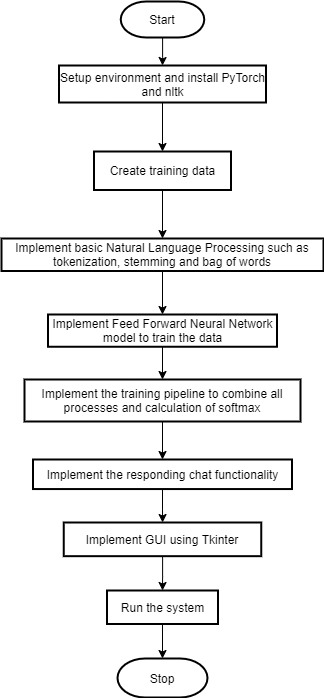

The diagram above was exported from draw.io. Its source (the exported page's mxGraphModel, read from the mxfile embedded in the PNG):
<mxGraphModel dx="1422" dy="497" grid="0" gridSize="10" guides="1" tooltips="1" connect="1" arrows="1" fold="1" page="0" pageScale="1" pageWidth="1100" pageHeight="850" math="0" shadow="0">
  <root>
    <mxCell id="0" />
    <mxCell id="1" parent="0" />
    <mxCell id="neXU63lJJoud-HZsvEbI-3" value="" style="edgeStyle=orthogonalEdgeStyle;rounded=0;orthogonalLoop=1;jettySize=auto;html=1;" parent="1" source="neXU63lJJoud-HZsvEbI-1" target="neXU63lJJoud-HZsvEbI-2" edge="1">
      <mxGeometry relative="1" as="geometry" />
    </mxCell>
    <mxCell id="neXU63lJJoud-HZsvEbI-1" value="Start" style="strokeWidth=2;html=1;shape=mxgraph.flowchart.terminator;whiteSpace=wrap;" parent="1" vertex="1">
      <mxGeometry x="-115.75" y="46" width="83.5" height="36" as="geometry" />
    </mxCell>
    <mxCell id="neXU63lJJoud-HZsvEbI-5" value="" style="edgeStyle=orthogonalEdgeStyle;rounded=0;orthogonalLoop=1;jettySize=auto;html=1;" parent="1" source="neXU63lJJoud-HZsvEbI-2" target="neXU63lJJoud-HZsvEbI-4" edge="1">
      <mxGeometry relative="1" as="geometry" />
    </mxCell>
    <mxCell id="neXU63lJJoud-HZsvEbI-2" value="Setup environment and install PyTorch and nltk" style="whiteSpace=wrap;html=1;strokeWidth=2;" parent="1" vertex="1">
      <mxGeometry x="-177.5" y="110" width="207" height="37" as="geometry" />
    </mxCell>
    <mxCell id="neXU63lJJoud-HZsvEbI-9" value="" style="edgeStyle=orthogonalEdgeStyle;rounded=0;orthogonalLoop=1;jettySize=auto;html=1;" parent="1" source="neXU63lJJoud-HZsvEbI-4" target="neXU63lJJoud-HZsvEbI-8" edge="1">
      <mxGeometry relative="1" as="geometry" />
    </mxCell>
    <mxCell id="neXU63lJJoud-HZsvEbI-4" value="Create training data" style="whiteSpace=wrap;html=1;strokeWidth=2;" parent="1" vertex="1">
      <mxGeometry x="-142.5" y="196" width="137" height="38.5" as="geometry" />
    </mxCell>
    <mxCell id="neXU63lJJoud-HZsvEbI-11" value="" style="edgeStyle=orthogonalEdgeStyle;rounded=0;orthogonalLoop=1;jettySize=auto;html=1;" parent="1" source="neXU63lJJoud-HZsvEbI-8" target="neXU63lJJoud-HZsvEbI-10" edge="1">
      <mxGeometry relative="1" as="geometry" />
    </mxCell>
    <mxCell id="neXU63lJJoud-HZsvEbI-8" value="Implement basic Natural Language Processing such as tokenization, stemming and bag of words" style="whiteSpace=wrap;html=1;strokeWidth=2;" parent="1" vertex="1">
      <mxGeometry x="-235" y="283" width="322" height="32.5" as="geometry" />
    </mxCell>
    <mxCell id="neXU63lJJoud-HZsvEbI-13" value="" style="edgeStyle=orthogonalEdgeStyle;rounded=0;orthogonalLoop=1;jettySize=auto;html=1;" parent="1" source="neXU63lJJoud-HZsvEbI-10" target="neXU63lJJoud-HZsvEbI-12" edge="1">
      <mxGeometry relative="1" as="geometry" />
    </mxCell>
    <mxCell id="neXU63lJJoud-HZsvEbI-10" value="Implement Feed Forward Neural Network model to train the data" style="whiteSpace=wrap;html=1;strokeWidth=2;" parent="1" vertex="1">
      <mxGeometry x="-188.5" y="359" width="229" height="32.25" as="geometry" />
    </mxCell>
    <mxCell id="neXU63lJJoud-HZsvEbI-15" value="" style="edgeStyle=orthogonalEdgeStyle;rounded=0;orthogonalLoop=1;jettySize=auto;html=1;" parent="1" source="neXU63lJJoud-HZsvEbI-12" target="neXU63lJJoud-HZsvEbI-14" edge="1">
      <mxGeometry relative="1" as="geometry" />
    </mxCell>
    <mxCell id="neXU63lJJoud-HZsvEbI-12" value="Implement the training pipeline to combine all processes and calculation of softmax" style="whiteSpace=wrap;html=1;strokeWidth=2;" parent="1" vertex="1">
      <mxGeometry x="-212" y="424" width="276" height="42" as="geometry" />
    </mxCell>
    <mxCell id="neXU63lJJoud-HZsvEbI-17" value="" style="edgeStyle=orthogonalEdgeStyle;rounded=0;orthogonalLoop=1;jettySize=auto;html=1;" parent="1" source="neXU63lJJoud-HZsvEbI-14" target="neXU63lJJoud-HZsvEbI-16" edge="1">
      <mxGeometry relative="1" as="geometry" />
    </mxCell>
    <mxCell id="neXU63lJJoud-HZsvEbI-14" value="Implement the responding chat functionality" style="whiteSpace=wrap;html=1;strokeWidth=2;" parent="1" vertex="1">
      <mxGeometry x="-203.5" y="504" width="259" height="29.55" as="geometry" />
    </mxCell>
    <mxCell id="neXU63lJJoud-HZsvEbI-21" value="" style="edgeStyle=orthogonalEdgeStyle;rounded=0;orthogonalLoop=1;jettySize=auto;html=1;" parent="1" source="neXU63lJJoud-HZsvEbI-16" target="neXU63lJJoud-HZsvEbI-20" edge="1">
      <mxGeometry relative="1" as="geometry" />
    </mxCell>
    <mxCell id="neXU63lJJoud-HZsvEbI-16" value="Implement GUI using Tkinter" style="whiteSpace=wrap;html=1;strokeWidth=2;" parent="1" vertex="1">
      <mxGeometry x="-172.75" y="567" width="197.5" height="33.67" as="geometry" />
    </mxCell>
    <mxCell id="neXU63lJJoud-HZsvEbI-18" value="Stop" style="strokeWidth=2;html=1;shape=mxgraph.flowchart.terminator;whiteSpace=wrap;" parent="1" vertex="1">
      <mxGeometry x="-119" y="703" width="90" height="39" as="geometry" />
    </mxCell>
    <mxCell id="neXU63lJJoud-HZsvEbI-22" value="" style="edgeStyle=orthogonalEdgeStyle;rounded=0;orthogonalLoop=1;jettySize=auto;html=1;" parent="1" source="neXU63lJJoud-HZsvEbI-20" target="neXU63lJJoud-HZsvEbI-18" edge="1">
      <mxGeometry relative="1" as="geometry" />
    </mxCell>
    <mxCell id="neXU63lJJoud-HZsvEbI-20" value="Run the system" style="whiteSpace=wrap;html=1;strokeWidth=2;" parent="1" vertex="1">
      <mxGeometry x="-129.5" y="635" width="111" height="33.5" as="geometry" />
    </mxCell>
  </root>
</mxGraphModel>